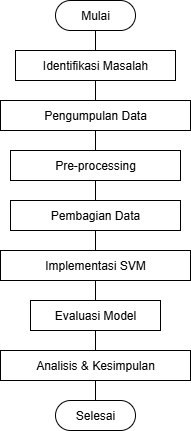

The diagram above was exported from draw.io. Its source (the exported page's mxGraphModel, read from the mxfile embedded in the PNG):
<mxGraphModel dx="786" dy="451" grid="1" gridSize="10" guides="1" tooltips="1" connect="1" arrows="1" fold="1" page="1" pageScale="1" pageWidth="850" pageHeight="1100" math="0" shadow="0">
  <root>
    <mxCell id="0" />
    <mxCell id="1" parent="0" />
    <mxCell id="LNp2Zj19XfkohNBHrBly-17" style="edgeStyle=orthogonalEdgeStyle;rounded=0;orthogonalLoop=1;jettySize=auto;html=1;exitX=0.5;exitY=1;exitDx=0;exitDy=0;endArrow=none;endFill=0;" edge="1" parent="1" source="LNp2Zj19XfkohNBHrBly-2" target="LNp2Zj19XfkohNBHrBly-5">
      <mxGeometry relative="1" as="geometry" />
    </mxCell>
    <mxCell id="LNp2Zj19XfkohNBHrBly-2" value="Mulai" style="rounded=1;whiteSpace=wrap;html=1;arcSize=50;" vertex="1" parent="1">
      <mxGeometry x="360" y="40" width="80" height="30" as="geometry" />
    </mxCell>
    <mxCell id="LNp2Zj19XfkohNBHrBly-3" value="Selesai" style="rounded=1;whiteSpace=wrap;html=1;arcSize=50;" vertex="1" parent="1">
      <mxGeometry x="360" y="440" width="80" height="30" as="geometry" />
    </mxCell>
    <mxCell id="LNp2Zj19XfkohNBHrBly-18" style="edgeStyle=orthogonalEdgeStyle;rounded=0;orthogonalLoop=1;jettySize=auto;html=1;exitX=0.5;exitY=1;exitDx=0;exitDy=0;endArrow=none;endFill=0;" edge="1" parent="1" source="LNp2Zj19XfkohNBHrBly-5" target="LNp2Zj19XfkohNBHrBly-10">
      <mxGeometry relative="1" as="geometry" />
    </mxCell>
    <mxCell id="LNp2Zj19XfkohNBHrBly-5" value="Identifikasi Masalah" style="rounded=0;whiteSpace=wrap;html=1;verticalAlign=middle;align=center;labelPosition=center;verticalLabelPosition=middle;" vertex="1" parent="1">
      <mxGeometry x="320" y="90" width="160" height="30" as="geometry" />
    </mxCell>
    <mxCell id="LNp2Zj19XfkohNBHrBly-19" style="edgeStyle=orthogonalEdgeStyle;rounded=0;orthogonalLoop=1;jettySize=auto;html=1;exitX=0.5;exitY=1;exitDx=0;exitDy=0;entryX=0.5;entryY=0;entryDx=0;entryDy=0;endArrow=none;endFill=0;" edge="1" parent="1" source="LNp2Zj19XfkohNBHrBly-10" target="LNp2Zj19XfkohNBHrBly-11">
      <mxGeometry relative="1" as="geometry" />
    </mxCell>
    <mxCell id="LNp2Zj19XfkohNBHrBly-10" value="Pengumpulan Data" style="rounded=0;whiteSpace=wrap;html=1;verticalAlign=middle;align=center;labelPosition=center;verticalLabelPosition=middle;" vertex="1" parent="1">
      <mxGeometry x="305" y="140" width="190" height="30" as="geometry" />
    </mxCell>
    <mxCell id="LNp2Zj19XfkohNBHrBly-20" style="edgeStyle=orthogonalEdgeStyle;rounded=0;orthogonalLoop=1;jettySize=auto;html=1;exitX=0.5;exitY=1;exitDx=0;exitDy=0;entryX=0.5;entryY=0;entryDx=0;entryDy=0;endArrow=none;endFill=0;" edge="1" parent="1" source="LNp2Zj19XfkohNBHrBly-11" target="LNp2Zj19XfkohNBHrBly-12">
      <mxGeometry relative="1" as="geometry" />
    </mxCell>
    <mxCell id="LNp2Zj19XfkohNBHrBly-11" value="Pre-processing" style="rounded=0;whiteSpace=wrap;html=1;verticalAlign=middle;align=center;labelPosition=center;verticalLabelPosition=middle;" vertex="1" parent="1">
      <mxGeometry x="315" y="190" width="170" height="30" as="geometry" />
    </mxCell>
    <mxCell id="LNp2Zj19XfkohNBHrBly-21" style="edgeStyle=orthogonalEdgeStyle;rounded=0;orthogonalLoop=1;jettySize=auto;html=1;exitX=0.5;exitY=1;exitDx=0;exitDy=0;entryX=0.5;entryY=0;entryDx=0;entryDy=0;endArrow=none;endFill=0;" edge="1" parent="1" source="LNp2Zj19XfkohNBHrBly-12" target="LNp2Zj19XfkohNBHrBly-13">
      <mxGeometry relative="1" as="geometry" />
    </mxCell>
    <mxCell id="LNp2Zj19XfkohNBHrBly-12" value="Pembagian Data" style="rounded=0;whiteSpace=wrap;html=1;verticalAlign=middle;align=center;labelPosition=center;verticalLabelPosition=middle;" vertex="1" parent="1">
      <mxGeometry x="315" y="240" width="170" height="30" as="geometry" />
    </mxCell>
    <mxCell id="LNp2Zj19XfkohNBHrBly-22" style="edgeStyle=orthogonalEdgeStyle;rounded=0;orthogonalLoop=1;jettySize=auto;html=1;exitX=0.5;exitY=1;exitDx=0;exitDy=0;entryX=0.5;entryY=0;entryDx=0;entryDy=0;endArrow=none;endFill=0;" edge="1" parent="1" source="LNp2Zj19XfkohNBHrBly-13" target="LNp2Zj19XfkohNBHrBly-14">
      <mxGeometry relative="1" as="geometry" />
    </mxCell>
    <mxCell id="LNp2Zj19XfkohNBHrBly-13" value=" Implementasi SVM" style="rounded=0;whiteSpace=wrap;html=1;verticalAlign=middle;align=center;labelPosition=center;verticalLabelPosition=middle;" vertex="1" parent="1">
      <mxGeometry x="305" y="290" width="190" height="30" as="geometry" />
    </mxCell>
    <mxCell id="LNp2Zj19XfkohNBHrBly-29" style="edgeStyle=orthogonalEdgeStyle;rounded=0;orthogonalLoop=1;jettySize=auto;html=1;exitX=0.5;exitY=1;exitDx=0;exitDy=0;entryX=0.5;entryY=0;entryDx=0;entryDy=0;endArrow=none;endFill=0;" edge="1" parent="1" source="LNp2Zj19XfkohNBHrBly-14" target="LNp2Zj19XfkohNBHrBly-15">
      <mxGeometry relative="1" as="geometry" />
    </mxCell>
    <mxCell id="LNp2Zj19XfkohNBHrBly-14" value="Evaluasi Model" style="rounded=0;whiteSpace=wrap;html=1;verticalAlign=middle;align=center;labelPosition=center;verticalLabelPosition=middle;" vertex="1" parent="1">
      <mxGeometry x="335" y="340" width="130" height="30" as="geometry" />
    </mxCell>
    <mxCell id="LNp2Zj19XfkohNBHrBly-25" style="edgeStyle=orthogonalEdgeStyle;rounded=0;orthogonalLoop=1;jettySize=auto;html=1;exitX=0.5;exitY=1;exitDx=0;exitDy=0;entryX=0.5;entryY=0;entryDx=0;entryDy=0;endArrow=none;endFill=0;" edge="1" parent="1" source="LNp2Zj19XfkohNBHrBly-15" target="LNp2Zj19XfkohNBHrBly-3">
      <mxGeometry relative="1" as="geometry" />
    </mxCell>
    <mxCell id="LNp2Zj19XfkohNBHrBly-15" value=" Analisis &amp;amp; Kesimpulan" style="rounded=0;whiteSpace=wrap;html=1;verticalAlign=middle;align=center;labelPosition=center;verticalLabelPosition=middle;" vertex="1" parent="1">
      <mxGeometry x="305" y="390" width="190" height="30" as="geometry" />
    </mxCell>
  </root>
</mxGraphModel>